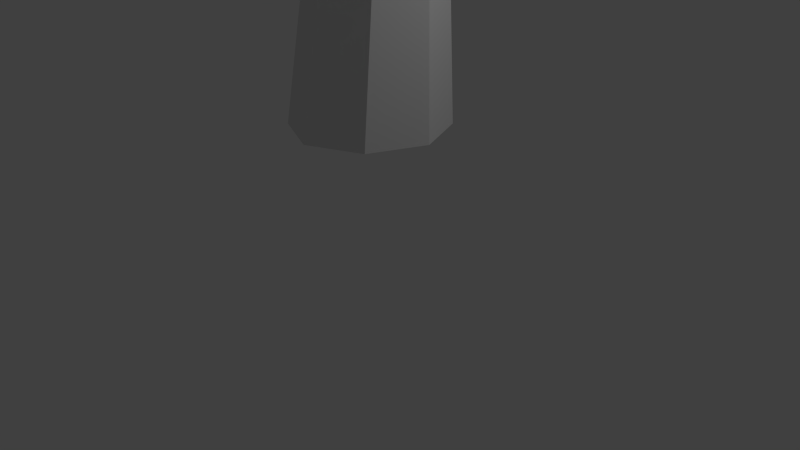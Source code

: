 # Source: tree.blend  (saved by Blender 2.76.0; exported with 4.5.12 LTS)
import bpy
from mathutils import Matrix  # noqa: F401  (used for matrix-valued properties, if any)

bpy.ops.wm.read_factory_settings(use_empty=True)
scene = bpy.context.scene
scene.name = 'Scene'

# ---- collections
col_collection_1 = bpy.data.collections.new('Collection 1'); scene.collection.children.link(col_collection_1)

# ---- world
world_world = bpy.data.worlds.new('World'); scene.world = world_world
world_world.color = (0.05088, 0.05088, 0.05088)
world_world.use_sun_shadow = False
world_world.sun_shadow_jitter_overblur = 0.0
world_world.cycles.sampling_method = 'MANUAL'
world_world.cycles.sample_map_resolution = 256

# ---- cameras
cam_camera = bpy.data.cameras.new('Camera')
cam_camera.clip_end = 100.0
cam_camera.lens = 35.0
cam_camera.sensor_width = 32.0
cam_camera.sensor_height = 18.0
cam_camera.ortho_scale = 7.314
cam_camera.dof.focus_distance = 0.0
cam_camera.dof.aperture_fstop = 128.0

# ---- lights
light_lamp = bpy.data.lights.new('Lamp', 'POINT')
light_lamp.transmission_factor = 0.0
light_lamp.cutoff_distance = 30.0
light_lamp.energy = 100.0
light_lamp.shadow_buffer_clip_start = 1.001
light_lamp.shadow_soft_size = 0.1
light_lamp.shadow_maximum_resolution = 0.006
light_lamp.use_absolute_resolution = True
light_lamp.cycles.use_multiple_importance_sampling = False

# ---- meshes
me_plane = bpy.data.meshes.new('Plane')
me_plane.from_pydata([(1.744, 0.4904, 6.045), (0.8326, -0.4207, 6.045), (-0.07848, 0.4904, 6.045), (0.8326, 1.401, 6.045), (0.8326, 0.4904, 6.956), (0.8326, 0.4904, 5.134), (1.516, 1.174, 6.045), (1.516, 0.4904, 5.362), (1.516, -0.193, 6.045), (1.516, 0.4904, 6.729), (0.8326, -0.193, 5.362), (0.1493, -0.193, 6.045), (0.8326, -0.193, 6.729), (0.1493, 0.4904, 5.362), (0.1493, 1.174, 6.045), (0.1493, 0.4904, 6.729), (0.8326, 1.174, 5.362), (0.8326, 1.174, 6.729), (1.339, 0.9965, 6.551), (1.339, 0.9965, 5.539), (1.339, -0.01581, 6.551), (1.339, -0.01581, 5.539), (0.3265, 0.9965, 6.551), (0.3265, 0.9965, 5.539), (0.3265, -0.01581, 6.551), (0.3265, -0.01581, 5.539), (1.198, -2.221e-07, 8.411), (-1.411, -2.609, 8.411), (-4.019, -2.221e-07, 8.411), (-1.411, 2.609, 8.411), (-1.411, -2.221e-07, 11.02), (-1.411, -2.221e-07, 5.802), (0.5456, 1.956, 8.411), (0.5456, -2.221e-07, 6.454), (0.5456, -1.956, 8.411), (0.5456, -2.221e-07, 10.37), (-1.411, -1.956, 6.454), (-3.367, -1.956, 8.411), (-1.411, -1.956, 10.37), (-3.367, -2.221e-07, 6.454), (-3.367, 1.956, 8.411), (-3.367, -2.221e-07, 10.37), (-1.411, 1.956, 6.454), (-1.411, 1.956, 10.37), (0.03839, 1.449, 9.86), (0.03839, 1.449, 6.961), (0.03839, -1.449, 9.86), (0.03839, -1.449, 6.961), (-2.86, 1.449, 9.86), (-2.86, 1.449, 6.961), (-2.86, -1.449, 9.86), (-2.86, -1.449, 6.961), (-0.6979, -0.6979, 0.0), (0.6979, -0.6979, 0.0), (-0.6979, 0.6979, 0.0), (0.6979, 0.6979, 0.0), (0.0, -1.0, 0.0), (0.0, 1.0, 0.0), (-1.0, 0.0, 0.0), (1.0, 0.0, 0.0), (0.0, 0.0, 0.0), (-0.09182, -0.4426, 3.614), (0.7935, -0.4426, 3.614), (-0.09182, 0.4426, 3.614), (0.7935, 0.4426, 3.614), (0.3508, -0.6343, 3.614), (0.3508, 0.6343, 3.614), (-0.2835, -4.832e-07, 3.614), (0.9851, -4.832e-07, 3.614), (-0.4345, -0.2648, 7.089), (0.09514, -0.2648, 7.089), (-0.4345, 0.2648, 7.089), (0.09514, 0.2648, 7.089), (-0.1697, -0.3795, 7.089), (-0.1697, 0.3795, 7.089), (-0.5491, -9.512e-07, 7.089), (0.2098, -9.512e-07, 7.089), (0.6264, -1.222e-06, 9.141), (0.6264, -1.222e-06, 9.141), (0.6264, -1.222e-06, 9.141), (0.6264, -1.222e-06, 9.141), (0.6264, -1.222e-06, 9.141), (0.6264, -1.222e-06, 9.141), (0.6264, -1.223e-06, 9.141), (0.6264, -1.223e-06, 9.141), (2.964, -1.566, 6.757), (1.433, -3.097, 6.757), (-0.09823, -1.566, 6.757), (1.433, -0.03486, 6.757), (1.433, -1.566, 8.288), (1.433, -1.566, 5.226), (2.581, -0.4176, 6.757), (2.581, -1.566, 5.609), (2.581, -2.714, 6.757), (2.581, -1.566, 7.906), (1.433, -2.714, 5.609), (0.2845, -2.714, 6.757), (1.433, -2.714, 7.906), (0.2845, -1.566, 5.609), (0.2845, -0.4176, 6.757), (0.2845, -1.566, 7.906), (1.433, -0.4176, 5.609), (1.433, -0.4176, 7.906), (2.283, -0.7153, 7.608), (2.283, -0.7153, 5.907), (2.283, -2.417, 7.608), (2.283, -2.417, 5.907), (0.5823, -0.7153, 7.608), (0.5823, -0.7153, 5.907), (0.5823, -2.417, 7.608), (0.5823, -2.417, 5.907)], [], [(0, 6, 19, 7), (0, 7, 21, 8), (0, 8, 20, 9), (0, 9, 18, 6), (1, 8, 21, 10), (1, 10, 25, 11), (1, 11, 24, 12), (1, 12, 20, 8), (2, 11, 25, 13), (2, 13, 23, 14), (2, 14, 22, 15), (2, 15, 24, 11), (3, 14, 23, 16), (3, 16, 19, 6), (3, 6, 18, 17), (3, 17, 22, 14), (4, 17, 18, 9), (4, 9, 20, 12), (4, 12, 24, 15), (4, 15, 22, 17), (5, 16, 23, 13), (5, 13, 25, 10), (5, 10, 21, 7), (5, 7, 19, 16), (26, 32, 45, 33), (26, 33, 47, 34), (26, 34, 46, 35), (26, 35, 44, 32), (27, 34, 47, 36), (27, 36, 51, 37), (27, 37, 50, 38), (27, 38, 46, 34), (28, 37, 51, 39), (28, 39, 49, 40), (28, 40, 48, 41), (28, 41, 50, 37), (29, 40, 49, 42), (29, 42, 45, 32), (29, 32, 44, 43), (29, 43, 48, 40), (30, 43, 44, 35), (30, 35, 46, 38), (30, 38, 50, 41), (30, 41, 48, 43), (31, 42, 49, 39), (31, 39, 51, 36), (31, 36, 47, 33), (31, 33, 45, 42), (60, 59, 55, 57), (58, 60, 57, 54), (52, 56, 60, 58), (56, 53, 59, 60), (56, 52, 61, 65), (55, 59, 68, 64), (52, 58, 67, 61), (58, 54, 63, 67), (57, 55, 64, 66), (54, 57, 66, 63), (53, 56, 65, 62), (59, 53, 62, 68), (66, 64, 72, 74), (63, 66, 74, 71), (62, 65, 73, 70), (67, 63, 71, 75), (65, 61, 69, 73), (64, 68, 76, 72), (61, 67, 75, 69), (68, 62, 70, 76), (69, 75, 83, 77), (76, 70, 78, 84), (74, 72, 80, 82), (71, 74, 82, 79), (70, 73, 81, 78), (75, 71, 79, 83), (73, 69, 77, 81), (72, 76, 84, 80), (85, 91, 104, 92), (85, 92, 106, 93), (85, 93, 105, 94), (85, 94, 103, 91), (86, 93, 106, 95), (86, 95, 110, 96), (86, 96, 109, 97), (86, 97, 105, 93), (87, 96, 110, 98), (87, 98, 108, 99), (87, 99, 107, 100), (87, 100, 109, 96), (88, 99, 108, 101), (88, 101, 104, 91), (88, 91, 103, 102), (88, 102, 107, 99), (89, 102, 103, 94), (89, 94, 105, 97), (89, 97, 109, 100), (89, 100, 107, 102), (90, 101, 108, 98), (90, 98, 110, 95), (90, 95, 106, 92), (90, 92, 104, 101)])
me_plane.use_remesh_preserve_volume = False
me_plane.use_remesh_preserve_attributes = False
me_plane.use_mirror_vertex_groups = False
me_plane.update()

# ---- objects
ob_plane = bpy.data.objects.new('Plane', me_plane)
ob_lamp = bpy.data.objects.new('Lamp', light_lamp)
ob_camera = bpy.data.objects.new('Camera', cam_camera)

# ---- transforms, parenting, visibility, modifiers, constraints
ob_plane.location = (0.0, 0.0, 1.774)
ob_plane.lineart.crease_threshold = 0.0
ob_lamp.location = (4.076, 1.005, 5.904)
ob_lamp.rotation_euler = (0.6503, 0.05522, 1.866)
ob_lamp.lock_rotations_4d = False
ob_lamp.empty_display_type = 'ARROWS'
ob_lamp.color = (0.0, 0.0, 0.0, 0.0)
ob_lamp.lineart.crease_threshold = 0.0
ob_camera.location = (7.481, -6.508, 5.344)
ob_camera.rotation_euler = (1.109, 0.01082, 0.8149)
ob_camera.lock_rotations_4d = False
ob_camera.empty_display_type = 'ARROWS'
ob_camera.color = (0.0, 0.0, 0.0, 0.0)
ob_camera.display_type = 'WIRE'
ob_camera.lineart.crease_threshold = 0.0

# ---- collection membership
col_collection_1.objects.link(ob_plane)
col_collection_1.objects.link(ob_lamp)
col_collection_1.objects.link(ob_camera)

# ---- scene / render settings (as saved in the file)
scene.camera = ob_camera
scene.frame_start = 1; scene.frame_end = 250; scene.frame_set(0)
scene.render.engine = 'BLENDER_EEVEE_NEXT'
scene.render.resolution_percentage = 50
scene.render.dither_intensity = 0.0
scene.cycles.use_denoising = False
scene.cycles.samples = 10
scene.cycles.sampling_pattern = 'TABULATED_SOBOL'
scene.cycles.light_sampling_threshold = 0.0
scene.cycles.use_adaptive_sampling = False
scene.cycles.use_light_tree = False
scene.cycles.blur_glossy = 0.0
scene.cycles.pixel_filter_type = 'GAUSSIAN'
scene.cycles.sample_clamp_indirect = 0.0
scene.view_settings.view_transform = 'Standard'
bpy.context.view_layer.update()
